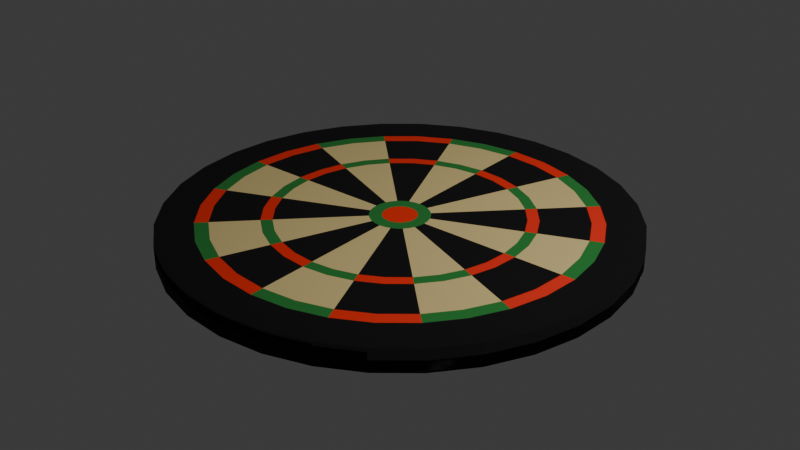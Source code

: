 # Source: Dartboard.blend  (saved by Blender 4.0.36; exported with 4.5.12 LTS)
import bpy
from mathutils import Matrix  # noqa: F401  (used for matrix-valued properties, if any)

bpy.ops.wm.read_factory_settings(use_empty=True)
scene = bpy.context.scene
scene.name = 'Scene'

# ---- collections
col_collection = bpy.data.collections.new('Collection'); scene.collection.children.link(col_collection)

# ---- materials (node trees are filled in below, after node groups)
mat_material_001 = bpy.data.materials.new('Material.001')
mat_material_001.use_transparent_shadow = False
mat_material_002 = bpy.data.materials.new('Material.002')
mat_material_002.use_transparent_shadow = False
mat_material_003 = bpy.data.materials.new('Material.003')
mat_material_003.use_transparent_shadow = False
mat_material_004 = bpy.data.materials.new('Material.004')
mat_material_004.use_transparent_shadow = False

# ---- material node trees
mat_material_001.use_nodes = True; mat_material_001.node_tree.nodes.clear()
_N = mat_material_001.node_tree.nodes; _L = mat_material_001.node_tree.links
n0 = _N.new('ShaderNodeBsdfPrincipled'); n0.name = 'Principled BSDF'; n0.location = (10, 300)
n0.inputs[0].default_value = (0.0, 0.0, 0.0, 1.0)
n0.inputs[2].default_value = 1.0
n0.inputs[3].default_value = 1.45
n1 = _N.new('ShaderNodeOutputMaterial'); n1.name = 'Material Output'; n1.location = (300, 300)
_L.new(n0.outputs[0], n1.inputs[0])
n1.is_active_output = True
mat_material_002.use_nodes = True; mat_material_002.node_tree.nodes.clear()
_N = mat_material_002.node_tree.nodes; _L = mat_material_002.node_tree.links
n0 = _N.new('ShaderNodeBsdfPrincipled'); n0.name = 'Principled BSDF'; n0.location = (10, 300)
n0.inputs[0].default_value = (0.02372, 0.2288, 0.03838, 1.0)
n0.inputs[2].default_value = 0.9495
n0.inputs[3].default_value = 1.45
n1 = _N.new('ShaderNodeOutputMaterial'); n1.name = 'Material Output'; n1.location = (300, 300)
_L.new(n0.outputs[0], n1.inputs[0])
n1.is_active_output = True
mat_material_003.use_nodes = True; mat_material_003.node_tree.nodes.clear()
_N = mat_material_003.node_tree.nodes; _L = mat_material_003.node_tree.links
n0 = _N.new('ShaderNodeBsdfPrincipled'); n0.name = 'Principled BSDF'; n0.location = (10, 300)
n0.inputs[0].default_value = (0.9492, 0.03313, 0.01336, 1.0)
n0.inputs[3].default_value = 1.45
n1 = _N.new('ShaderNodeOutputMaterial'); n1.name = 'Material Output'; n1.location = (300, 300)
_L.new(n0.outputs[0], n1.inputs[0])
n1.is_active_output = True
mat_material_004.use_nodes = True; mat_material_004.node_tree.nodes.clear()
_N = mat_material_004.node_tree.nodes; _L = mat_material_004.node_tree.links
n0 = _N.new('ShaderNodeBsdfPrincipled'); n0.name = 'Principled BSDF'; n0.location = (10, 300)
n0.inputs[0].default_value = (0.8003, 0.6277, 0.2721, 1.0)
n0.inputs[3].default_value = 1.45
n1 = _N.new('ShaderNodeOutputMaterial'); n1.name = 'Material Output'; n1.location = (300, 300)
_L.new(n0.outputs[0], n1.inputs[0])
n1.is_active_output = True

# ---- world
world_world = bpy.data.worlds.new('World'); scene.world = world_world
world_world.use_nodes = True; world_world.node_tree.nodes.clear()
_N = world_world.node_tree.nodes; _L = world_world.node_tree.links
n0 = _N.new('ShaderNodeOutputWorld'); n0.name = 'World Output'; n0.location = (300, 300)
n1 = _N.new('ShaderNodeBackground'); n1.name = 'Background'; n1.location = (10, 300)
n1.inputs[0].default_value = (0.05088, 0.05088, 0.05088, 1.0)
_L.new(n1.outputs[0], n0.inputs[0])
n0.is_active_output = True
world_world.color = (0.05088, 0.05088, 0.05088)
world_world.use_sun_shadow = False
world_world.sun_shadow_jitter_overblur = 0.0

# ---- lights
light_light = bpy.data.lights.new('Light', 'POINT')
light_light.transmission_factor = 0.0
light_light.use_soft_falloff = False
light_light.energy = 1000.0
light_light.shadow_soft_size = 0.1
light_light.shadow_maximum_resolution = 0.006
light_light.use_absolute_resolution = True

# ---- meshes
me_cylinder = bpy.data.meshes.new('Cylinder')
me_cylinder.from_pydata([(0.0, 1.0, -1.0), (-1.115e-07, 0.07397, 1.0), (0.1951, 0.9808, -1.0), (0.01443, 0.07255, 1.0), (0.3827, 0.9239, -1.0), (0.02831, 0.06834, 1.0), (0.5556, 0.8315, -1.0), (0.0411, 0.0615, 1.0), (0.7071, 0.7071, -1.0), (0.05231, 0.05231, 1.0), (0.8315, 0.5556, -1.0), (0.0615, 0.0411, 1.0), (0.9239, 0.3827, -1.0), (0.06834, 0.02831, 1.0), (0.9808, 0.1951, -1.0), (0.07255, 0.01443, 1.0), (1.0, 0.0, -1.0), (0.07397, 1.115e-07, 1.0), (0.9808, -0.1951, -1.0), (0.07255, -0.01443, 1.0), (0.9239, -0.3827, -1.0), (0.06834, -0.02831, 1.0), (0.8315, -0.5556, -1.0), (0.0615, -0.0411, 1.0), (0.7071, -0.7071, -1.0), (0.05231, -0.05231, 1.0), (0.5556, -0.8315, -1.0), (0.0411, -0.0615, 1.0), (0.3827, -0.9239, -1.0), (0.02831, -0.06834, 1.0), (0.1951, -0.9808, -1.0), (0.01443, -0.07255, 1.0), (0.0, -1.0, -1.0), (1.115e-07, -0.07397, 1.0), (-0.1951, -0.9808, -1.0), (-0.01443, -0.07255, 1.0), (-0.3827, -0.9239, -1.0), (-0.02831, -0.06834, 1.0), (-0.5556, -0.8315, -1.0), (-0.0411, -0.0615, 1.0), (-0.7071, -0.7071, -1.0), (-0.05231, -0.05231, 1.0), (-0.8315, -0.5556, -1.0), (-0.0615, -0.0411, 1.0), (-0.9239, -0.3827, -1.0), (-0.06834, -0.02831, 1.0), (-0.9808, -0.1951, -1.0), (-0.07255, -0.01443, 1.0), (-1.0, 0.0, -1.0), (-0.07397, -1.115e-07, 1.0), (-0.9808, 0.1951, -1.0), (-0.07255, 0.01443, 1.0), (-0.9239, 0.3827, -1.0), (-0.06834, 0.02831, 1.0), (-0.8315, 0.5556, -1.0), (-0.0615, 0.0411, 1.0), (-0.7071, 0.7071, -1.0), (-0.05231, 0.05231, 1.0), (-0.5556, 0.8315, -1.0), (-0.0411, 0.0615, 1.0), (-0.3827, 0.9239, -1.0), (-0.02831, 0.06834, 1.0), (-0.1951, 0.9808, -1.0), (-0.01443, 0.07255, 1.0), (0.1951, 0.9808, 1.0), (0.0, 1.0, 1.0), (0.3827, 0.9239, 1.0), (0.5556, 0.8315, 1.0), (0.7071, 0.7071, 1.0), (0.8315, 0.5556, 1.0), (0.9239, 0.3827, 1.0), (0.9808, 0.1951, 1.0), (1.0, 0.0, 1.0), (0.9808, -0.1951, 1.0), (0.9239, -0.3827, 1.0), (0.8315, -0.5556, 1.0), (0.7071, -0.7071, 1.0), (0.5556, -0.8315, 1.0), (0.3827, -0.9239, 1.0), (0.1951, -0.9808, 1.0), (0.0, -1.0, 1.0), (-0.1951, -0.9808, 1.0), (-0.3827, -0.9239, 1.0), (-0.5556, -0.8315, 1.0), (-0.7071, -0.7071, 1.0), (-0.8315, -0.5556, 1.0), (-0.9239, -0.3827, 1.0), (-0.9808, -0.1951, 1.0), (-1.0, 0.0, 1.0), (-0.9808, 0.1951, 1.0), (-0.9239, 0.3827, 1.0), (-0.8315, 0.5556, 1.0), (-0.7071, 0.7071, 1.0), (-0.5556, 0.8315, 1.0), (-0.3827, 0.9239, 1.0), (-0.1951, 0.9808, 1.0), (0.1638, 0.8235, 1.0), (0.0, 0.8396, 1.0), (0.3213, 0.7757, 1.0), (0.4665, 0.6981, 1.0), (0.5937, 0.5937, 1.0), (0.6981, 0.4665, 1.0), (0.7757, 0.3213, 1.0), (0.8235, 0.1638, 1.0), (0.8396, 0.0, 1.0), (0.8235, -0.1638, 1.0), (0.7757, -0.3213, 1.0), (0.6981, -0.4665, 1.0), (0.5937, -0.5937, 1.0), (0.4665, -0.6981, 1.0), (0.3213, -0.7757, 1.0), (0.1638, -0.8235, 1.0), (0.0, -0.8396, 1.0), (-0.1638, -0.8235, 1.0), (-0.3213, -0.7757, 1.0), (-0.4665, -0.6981, 1.0), (-0.5937, -0.5937, 1.0), (-0.6981, -0.4665, 1.0), (-0.7757, -0.3213, 1.0), (-0.8235, -0.1638, 1.0), (-0.8396, 0.0, 1.0), (-0.8235, 0.1638, 1.0), (-0.7757, 0.3213, 1.0), (-0.6981, 0.4665, 1.0), (-0.5937, 0.5937, 1.0), (-0.4665, 0.6981, 1.0), (-0.3213, 0.7757, 1.0), (-0.1638, 0.8235, 1.0), (0.1524, 0.7659, 1.0), (0.0, 0.781, 1.0), (0.2989, 0.7215, 1.0), (0.4339, 0.6493, 1.0), (0.5522, 0.5522, 1.0), (0.6493, 0.4339, 1.0), (0.7215, 0.2989, 1.0), (0.7659, 0.1524, 1.0), (0.781, 0.0, 1.0), (0.7659, -0.1524, 1.0), (0.7215, -0.2989, 1.0), (0.6493, -0.4339, 1.0), (0.5522, -0.5522, 1.0), (0.4339, -0.6493, 1.0), (0.2989, -0.7215, 1.0), (0.1524, -0.7659, 1.0), (0.0, -0.781, 1.0), (-0.1524, -0.7659, 1.0), (-0.2989, -0.7215, 1.0), (-0.4339, -0.6493, 1.0), (-0.5522, -0.5522, 1.0), (-0.6493, -0.4339, 1.0), (-0.7215, -0.2989, 1.0), (-0.7659, -0.1524, 1.0), (-0.781, 0.0, 1.0), (-0.7659, 0.1524, 1.0), (-0.7215, 0.2989, 1.0), (-0.6493, 0.4339, 1.0), (-0.5522, 0.5522, 1.0), (-0.4339, 0.6493, 1.0), (-0.2989, 0.7215, 1.0), (-0.1524, 0.7659, 1.0), (0.1115, 0.5606, 1.0), (0.0, 0.5716, 1.0), (0.2187, 0.528, 1.0), (0.3175, 0.4752, 1.0), (0.4041, 0.4041, 1.0), (0.4752, 0.3175, 1.0), (0.528, 0.2187, 1.0), (0.5606, 0.1115, 1.0), (0.5716, 0.0, 1.0), (0.5606, -0.1115, 1.0), (0.528, -0.2187, 1.0), (0.4752, -0.3175, 1.0), (0.4041, -0.4041, 1.0), (0.3175, -0.4752, 1.0), (0.2187, -0.528, 1.0), (0.1115, -0.5606, 1.0), (0.0, -0.5716, 1.0), (-0.1115, -0.5606, 1.0), (-0.2187, -0.528, 1.0), (-0.3175, -0.4752, 1.0), (-0.4041, -0.4041, 1.0), (-0.4752, -0.3175, 1.0), (-0.528, -0.2187, 1.0), (-0.5606, -0.1115, 1.0), (-0.5716, 0.0, 1.0), (-0.5606, 0.1115, 1.0), (-0.528, 0.2187, 1.0), (-0.4752, 0.3175, 1.0), (-0.4041, 0.4041, 1.0), (-0.3175, 0.4752, 1.0), (-0.2187, 0.528, 1.0), (-0.1115, 0.5606, 1.0), (0.1018, 0.5119, 1.0), (0.0, 0.5219, 1.0), (0.1997, 0.4822, 1.0), (0.29, 0.434, 1.0), (0.3691, 0.3691, 1.0), (0.434, 0.29, 1.0), (0.4822, 0.1997, 1.0), (0.5119, 0.1018, 1.0), (0.5219, 0.0, 1.0), (0.5119, -0.1018, 1.0), (0.4822, -0.1997, 1.0), (0.434, -0.29, 1.0), (0.3691, -0.3691, 1.0), (0.29, -0.434, 1.0), (0.1997, -0.4822, 1.0), (0.1018, -0.5119, 1.0), (0.0, -0.5219, 1.0), (-0.1018, -0.5119, 1.0), (-0.1997, -0.4822, 1.0), (-0.29, -0.434, 1.0), (-0.3691, -0.3691, 1.0), (-0.434, -0.29, 1.0), (-0.4822, -0.1997, 1.0), (-0.5119, -0.1018, 1.0), (-0.5219, 0.0, 1.0), (-0.5119, 0.1018, 1.0), (-0.4822, 0.1997, 1.0), (-0.434, 0.29, 1.0), (-0.3691, 0.3691, 1.0), (-0.29, 0.434, 1.0), (-0.1997, 0.4822, 1.0), (-0.1018, 0.5119, 1.0), (0.04578, 0.2302, 1.0), (0.0, 0.2347, 1.0), (0.0898, 0.2168, 1.0), (0.1304, 0.1951, 1.0), (0.1659, 0.1659, 1.0), (0.1951, 0.1304, 1.0), (0.2168, 0.0898, 1.0), (0.2302, 0.04578, 1.0), (0.2347, 0.0, 1.0), (0.2302, -0.04578, 1.0), (0.2168, -0.0898, 1.0), (0.1951, -0.1304, 1.0), (0.1659, -0.1659, 1.0), (0.1304, -0.1951, 1.0), (0.0898, -0.2168, 1.0), (0.04578, -0.2302, 1.0), (0.0, -0.2347, 1.0), (-0.04578, -0.2302, 1.0), (-0.0898, -0.2168, 1.0), (-0.1304, -0.1951, 1.0), (-0.1659, -0.1659, 1.0), (-0.1951, -0.1304, 1.0), (-0.2168, -0.0898, 1.0), (-0.2302, -0.04578, 1.0), (-0.2347, 0.0, 1.0), (-0.2302, 0.04578, 1.0), (-0.2168, 0.0898, 1.0), (-0.1951, 0.1304, 1.0), (-0.1659, 0.1659, 1.0), (-0.1304, 0.1951, 1.0), (-0.0898, 0.2168, 1.0), (-0.04578, 0.2302, 1.0), (0.02507, 0.126, 1.0), (-7.114e-08, 0.1285, 1.0), (0.04917, 0.1187, 1.0), (0.07138, 0.1068, 1.0), (0.09085, 0.09085, 1.0), (0.1068, 0.07138, 1.0), (0.1187, 0.04917, 1.0), (0.126, 0.02507, 1.0), (0.1285, 7.114e-08, 1.0), (0.126, -0.02507, 1.0), (0.1187, -0.04917, 1.0), (0.1068, -0.07138, 1.0), (0.09085, -0.09085, 1.0), (0.07138, -0.1068, 1.0), (0.04917, -0.1187, 1.0), (0.02507, -0.126, 1.0), (7.114e-08, -0.1285, 1.0), (-0.02507, -0.126, 1.0), (-0.04917, -0.1187, 1.0), (-0.07138, -0.1068, 1.0), (-0.09085, -0.09085, 1.0), (-0.1068, -0.07138, 1.0), (-0.1187, -0.04917, 1.0), (-0.126, -0.02507, 1.0), (-0.1285, -7.114e-08, 1.0), (-0.126, 0.02507, 1.0), (-0.1187, 0.04917, 1.0), (-0.1068, 0.07138, 1.0), (-0.09085, 0.09085, 1.0), (-0.07138, 0.1068, 1.0), (-0.04917, 0.1187, 1.0), (-0.02507, 0.126, 1.0)], [], [(0, 65, 64, 2), (2, 64, 66, 4), (4, 66, 67, 6), (6, 67, 68, 8), (8, 68, 69, 10), (10, 69, 70, 12), (12, 70, 71, 14), (14, 71, 72, 16), (16, 72, 73, 18), (18, 73, 74, 20), (20, 74, 75, 22), (22, 75, 76, 24), (24, 76, 77, 26), (26, 77, 78, 28), (28, 78, 79, 30), (30, 79, 80, 32), (32, 80, 81, 34), (34, 81, 82, 36), (36, 82, 83, 38), (38, 83, 84, 40), (40, 84, 85, 42), (42, 85, 86, 44), (44, 86, 87, 46), (46, 87, 88, 48), (48, 88, 89, 50), (50, 89, 90, 52), (52, 90, 91, 54), (56, 92, 93, 58), (58, 93, 94, 60), (60, 94, 95, 62), (62, 95, 65, 0), (54, 91, 92, 56), (3, 1, 63, 61, 59, 57, 55, 53, 51, 49, 47, 45, 43, 41, 39, 37, 35, 33, 31, 29, 27, 25, 23, 21, 19, 17, 15, 13, 11, 9, 7, 5), (0, 2, 4, 6, 8, 10, 12, 14, 16, 18, 20, 22, 24, 26, 28, 30, 32, 34, 36, 38, 40, 42, 44, 46, 48, 50, 52, 54, 56, 58, 60, 62), (97, 96, 64, 65), (96, 98, 66, 64), (98, 99, 67, 66), (99, 100, 68, 67), (100, 101, 69, 68), (101, 102, 70, 69), (102, 103, 71, 70), (103, 104, 72, 71), (104, 105, 73, 72), (105, 106, 74, 73), (106, 107, 75, 74), (107, 108, 76, 75), (108, 109, 77, 76), (109, 110, 78, 77), (110, 111, 79, 78), (111, 112, 80, 79), (112, 113, 81, 80), (113, 114, 82, 81), (114, 115, 83, 82), (115, 116, 84, 83), (116, 117, 85, 84), (117, 118, 86, 85), (118, 119, 87, 86), (119, 120, 88, 87), (120, 121, 89, 88), (121, 122, 90, 89), (122, 123, 91, 90), (123, 124, 92, 91), (124, 125, 93, 92), (125, 126, 94, 93), (126, 127, 95, 94), (127, 97, 65, 95), (129, 128, 96, 97), (128, 130, 98, 96), (130, 131, 99, 98), (131, 132, 100, 99), (132, 133, 101, 100), (133, 134, 102, 101), (134, 135, 103, 102), (135, 136, 104, 103), (136, 137, 105, 104), (137, 138, 106, 105), (138, 139, 107, 106), (139, 140, 108, 107), (140, 141, 109, 108), (141, 142, 110, 109), (142, 143, 111, 110), (143, 144, 112, 111), (144, 145, 113, 112), (145, 146, 114, 113), (146, 147, 115, 114), (147, 148, 116, 115), (148, 149, 117, 116), (149, 150, 118, 117), (150, 151, 119, 118), (151, 152, 120, 119), (152, 153, 121, 120), (153, 154, 122, 121), (154, 155, 123, 122), (155, 156, 124, 123), (156, 157, 125, 124), (157, 158, 126, 125), (158, 159, 127, 126), (159, 129, 97, 127), (161, 160, 128, 129), (160, 162, 130, 128), (162, 163, 131, 130), (163, 164, 132, 131), (164, 165, 133, 132), (165, 166, 134, 133), (166, 167, 135, 134), (167, 168, 136, 135), (168, 169, 137, 136), (169, 170, 138, 137), (170, 171, 139, 138), (171, 172, 140, 139), (172, 173, 141, 140), (173, 174, 142, 141), (174, 175, 143, 142), (175, 176, 144, 143), (176, 177, 145, 144), (177, 178, 146, 145), (178, 179, 147, 146), (179, 180, 148, 147), (180, 181, 149, 148), (181, 182, 150, 149), (182, 183, 151, 150), (183, 184, 152, 151), (184, 185, 153, 152), (185, 186, 154, 153), (186, 187, 155, 154), (187, 188, 156, 155), (188, 189, 157, 156), (189, 190, 158, 157), (190, 191, 159, 158), (191, 161, 129, 159), (193, 192, 160, 161), (192, 194, 162, 160), (194, 195, 163, 162), (195, 196, 164, 163), (196, 197, 165, 164), (197, 198, 166, 165), (198, 199, 167, 166), (199, 200, 168, 167), (200, 201, 169, 168), (201, 202, 170, 169), (202, 203, 171, 170), (203, 204, 172, 171), (204, 205, 173, 172), (205, 206, 174, 173), (206, 207, 175, 174), (207, 208, 176, 175), (208, 209, 177, 176), (209, 210, 178, 177), (210, 211, 179, 178), (211, 212, 180, 179), (212, 213, 181, 180), (213, 214, 182, 181), (214, 215, 183, 182), (215, 216, 184, 183), (216, 217, 185, 184), (217, 218, 186, 185), (218, 219, 187, 186), (219, 220, 188, 187), (220, 221, 189, 188), (221, 222, 190, 189), (222, 223, 191, 190), (223, 193, 161, 191), (225, 224, 192, 193), (224, 226, 194, 192), (226, 227, 195, 194), (227, 228, 196, 195), (228, 229, 197, 196), (229, 230, 198, 197), (230, 231, 199, 198), (231, 232, 200, 199), (232, 233, 201, 200), (233, 234, 202, 201), (234, 235, 203, 202), (235, 236, 204, 203), (236, 237, 205, 204), (237, 238, 206, 205), (238, 239, 207, 206), (239, 240, 208, 207), (240, 241, 209, 208), (241, 242, 210, 209), (242, 243, 211, 210), (243, 244, 212, 211), (244, 245, 213, 212), (245, 246, 214, 213), (246, 247, 215, 214), (247, 248, 216, 215), (248, 249, 217, 216), (249, 250, 218, 217), (250, 251, 219, 218), (251, 252, 220, 219), (252, 253, 221, 220), (253, 254, 222, 221), (254, 255, 223, 222), (255, 225, 193, 223), (257, 256, 224, 225), (256, 258, 226, 224), (258, 259, 227, 226), (259, 260, 228, 227), (260, 261, 229, 228), (261, 262, 230, 229), (262, 263, 231, 230), (263, 264, 232, 231), (264, 265, 233, 232), (265, 266, 234, 233), (266, 267, 235, 234), (267, 268, 236, 235), (268, 269, 237, 236), (269, 270, 238, 237), (270, 271, 239, 238), (271, 272, 240, 239), (272, 273, 241, 240), (273, 274, 242, 241), (274, 275, 243, 242), (275, 276, 244, 243), (276, 277, 245, 244), (277, 278, 246, 245), (278, 279, 247, 246), (279, 280, 248, 247), (280, 281, 249, 248), (281, 282, 250, 249), (282, 283, 251, 250), (283, 284, 252, 251), (284, 285, 253, 252), (285, 286, 254, 253), (286, 287, 255, 254), (287, 257, 225, 255), (1, 3, 256, 257), (3, 5, 258, 256), (5, 7, 259, 258), (7, 9, 260, 259), (9, 11, 261, 260), (11, 13, 262, 261), (13, 15, 263, 262), (15, 17, 264, 263), (17, 19, 265, 264), (19, 21, 266, 265), (21, 23, 267, 266), (23, 25, 268, 267), (25, 27, 269, 268), (27, 29, 270, 269), (29, 31, 271, 270), (31, 33, 272, 271), (33, 35, 273, 272), (35, 37, 274, 273), (37, 39, 275, 274), (39, 41, 276, 275), (41, 43, 277, 276), (43, 45, 278, 277), (45, 47, 279, 278), (47, 49, 280, 279), (49, 51, 281, 280), (51, 53, 282, 281), (53, 55, 283, 282), (55, 57, 284, 283), (57, 59, 285, 284), (59, 61, 286, 285), (61, 63, 287, 286), (63, 1, 257, 287)])
me_cylinder.polygons.foreach_set('use_smooth', [True] * 258)
me_cylinder.polygons.foreach_set('material_index', [0, 0, 0, 0, 0, 0, 0, 0, 0, 0, 0, 0, 0, 0, 0, 0, 0, 0, 0, 0, 0, 0, 0, 0, 0, 0, 0, 0, 0, 0, 0, 0, 2, 0, 0, 0, 0, 0, 0, 0, 0, 0, 0, 0, 0, 0, 0, 0, 0, 0, 0, 0, 0, 0, 0, 0, 0, 0, 0, 0, 0, 0, 0, 0, 0, 0, 2, 2, 1, 1, 2, 2, 1, 1, 2, 2, 1, 1, 2, 2, 1, 1, 2, 2, 1, 1, 2, 2, 1, 1, 2, 2, 1, 1, 2, 2, 1, 1, 0, 0, 3, 3, 0, 0, 3, 3, 0, 0, 3, 3, 0, 0, 3, 3, 0, 0, 3, 3, 0, 0, 3, 3, 0, 0, 3, 3, 0, 0, 3, 3, 2, 2, 1, 1, 2, 2, 1, 1, 2, 2, 1, 1, 2, 2, 1, 1, 2, 2, 1, 1, 2, 2, 1, 1, 2, 2, 1, 1, 2, 2, 1, 1, 0, 0, 3, 3, 0, 0, 3, 3, 0, 0, 3, 3, 0, 0, 3, 3, 0, 0, 3, 3, 0, 0, 3, 3, 0, 0, 3, 3, 0, 0, 3, 3, 0, 0, 3, 3, 0, 0, 3, 3, 0, 0, 3, 3, 0, 0, 3, 3, 0, 0, 3, 3, 0, 0, 3, 3, 0, 0, 3, 3, 0, 0, 3, 3, 1, 1, 1, 1, 1, 1, 1, 1, 1, 1, 1, 1, 1, 1, 1, 1, 1, 1, 1, 1, 1, 1, 1, 1, 1, 1, 1, 1, 1, 1, 1, 1])
_uv = me_cylinder.uv_layers.new(name='UVMap')
_uv.uv.foreach_set('vector', [1.0, 0.5, 1.0, 1.0, 0.9688, 1.0, 0.9688, 0.5, 0.9688, 0.5, 0.9688, 1.0, 0.9375, 1.0, 0.9375, 0.5, 0.9375, 0.5, 0.9375, 1.0, 0.9062, 1.0, 0.9062, 0.5, 0.9062, 0.5, 0.9062, 1.0, 0.875, 1.0, 0.875, 0.5, 0.875, 0.5, 0.875, 1.0, 0.8438, 1.0, 0.8438, 0.5, 0.8438, 0.5, 0.8438, 1.0, 0.8125, 1.0, 0.8125, 0.5, 0.8125, 0.5, 0.8125, 1.0, 0.7812, 1.0, 0.7812, 0.5, 0.7812, 0.5, 0.7812, 1.0, 0.75, 1.0, 0.75, 0.5, 0.75, 0.5, 0.75, 1.0, 0.7188, 1.0, 0.7188, 0.5, 0.7188, 0.5, 0.7188, 1.0, 0.6875, 1.0, 0.6875, 0.5, 0.6875, 0.5, 0.6875, 1.0, 0.6562, 1.0, 0.6562, 0.5, 0.6562, 0.5, 0.6562, 1.0, 0.625, 1.0, 0.625, 0.5, 0.625, 0.5, 0.625, 1.0, 0.5938, 1.0, 0.5938, 0.5, 0.5938, 0.5, 0.5938, 1.0, 0.5625, 1.0, 0.5625, 0.5, 0.5625, 0.5, 0.5625, 1.0, 0.5312, 1.0, 0.5312, 0.5, 0.5312, 0.5, 0.5312, 1.0, 0.5, 1.0, 0.5, 0.5, 0.5, 0.5, 0.5, 1.0, 0.4688, 1.0, 0.4688, 0.5, 0.4688, 0.5, 0.4688, 1.0, 0.4375, 1.0, 0.4375, 0.5, 0.4375, 0.5, 0.4375, 1.0, 0.4062, 1.0, 0.4062, 0.5, 0.4062, 0.5, 0.4062, 1.0, 0.375, 1.0, 0.375, 0.5, 0.375, 0.5, 0.375, 1.0, 0.3438, 1.0, 0.3438, 0.5, 0.3438, 0.5, 0.3438, 1.0, 0.3125, 1.0, 0.3125, 0.5, 0.3125, 0.5, 0.3125, 1.0, 0.2812, 1.0, 0.2812, 0.5, 0.2812, 0.5, 0.2812, 1.0, 0.25, 1.0, 0.25, 0.5, 0.25, 0.5, 0.25, 1.0, 0.2188, 1.0, 0.2188, 0.5, 0.2188, 0.5, 0.2188, 1.0, 0.1875, 1.0, 0.1875, 0.5, 0.1875, 0.5, 0.1875, 1.0, 0.1562, 1.0, 0.1562, 0.5, 0.125, 0.5, 0.125, 1.0, 0.09375, 1.0, 0.09375, 0.5, 0.09375, 0.5, 0.09375, 1.0, 0.0625, 1.0, 0.0625, 0.5, 0.0625, 0.5, 0.0625, 1.0, 0.03125, 1.0, 0.03125, 0.5, 0.03125, 0.5, 0.03125, 1.0, 0.0, 1.0, 0.0, 0.5, 0.1562, 0.5, 0.1562, 1.0, 0.125, 1.0, 0.125, 0.5, 0.487, 1.0, 0.4818, 1.0, 0.4767, 1.0, 0.472, 1.0, 0.468, 1.0, 0.4647, 1.0, 0.4624, 1.0, 0.4611, 1.0, 0.4607, 1.0, 0.4613, 1.0, 0.4626, 1.0, 0.4647, 1.0, 0.4675, 1.0, 0.4707, 1.0, 0.4743, 1.0, 0.4782, 1.0, 0.4823, 1.0, 0.4864, 1.0, 0.4905, 1.0, 0.4944, 1.0, 0.4981, 1.0, 0.5013, 1.0, 0.504, 1.0, 0.5061, 1.0, 0.5075, 1.0, 0.508, 1.0, 0.5076, 1.0, 0.5063, 1.0, 0.504, 1.0, 0.5008, 1.0, 0.4968, 1.0, 0.4921, 1.0, 0.0, 0.5, 0.9688, 0.5, 0.9375, 0.5, 0.9062, 0.5, 0.875, 0.5, 0.8438, 0.5, 0.8125, 0.5, 0.7812, 0.5, 0.75, 0.5, 0.7188, 0.5, 0.6875, 0.5, 0.6562, 0.5, 0.625, 0.5, 0.5938, 0.5, 0.5625, 0.5, 0.5312, 0.5, 0.5, 0.5, 0.4688, 0.5, 0.4375, 0.5, 0.4062, 0.5, 0.375, 0.5, 0.3438, 0.5, 0.3125, 0.5, 0.2812, 0.5, 0.25, 0.5, 0.2188, 0.5, 0.1875, 0.5, 0.1562, 0.5, 0.125, 0.5, 0.09375, 0.5, 0.0625, 0.5, 0.03125, 0.5, 0.3135, 1.0, 0.6553, 1.0, 0.9688, 1.0, 0.0, 1.0, 0.6553, 1.0, 0.7988, 1.0, 0.9375, 1.0, 0.9688, 1.0, 0.7988, 1.0, 0.816, 1.0, 0.9062, 1.0, 0.9375, 1.0, 0.816, 1.0, 0.806, 1.0, 0.875, 1.0, 0.9062, 1.0, 0.806, 1.0, 0.7876, 1.0, 0.8438, 1.0, 0.875, 1.0, 0.7876, 1.0, 0.7655, 1.0, 0.8125, 1.0, 0.8438, 1.0, 0.7655, 1.0, 0.7414, 1.0, 0.7812, 1.0, 0.8125, 1.0, 0.7414, 1.0, 0.7161, 1.0, 0.75, 1.0, 0.7812, 1.0, 0.7161, 1.0, 0.69, 1.0, 0.7188, 1.0, 0.75, 1.0, 0.69, 1.0, 0.6634, 1.0, 0.6875, 1.0, 0.7188, 1.0, 0.6634, 1.0, 0.6364, 1.0, 0.6562, 1.0, 0.6875, 1.0, 0.6364, 1.0, 0.6091, 1.0, 0.625, 1.0, 0.6562, 1.0, 0.6091, 1.0, 0.5816, 1.0, 0.5938, 1.0, 0.625, 1.0, 0.5816, 1.0, 0.5539, 1.0, 0.5625, 1.0, 0.5938, 1.0, 0.5539, 1.0, 0.5261, 1.0, 0.5312, 1.0, 0.5625, 1.0, 0.5261, 1.0, 0.4983, 1.0, 0.5, 1.0, 0.5312, 1.0, 0.4983, 1.0, 0.4705, 1.0, 0.4688, 1.0, 0.5, 1.0, 0.4705, 1.0, 0.4426, 1.0, 0.4375, 1.0, 0.4688, 1.0, 0.4426, 1.0, 0.4149, 1.0, 0.4062, 1.0, 0.4375, 1.0, 0.4149, 1.0, 0.3872, 1.0, 0.375, 1.0, 0.4062, 1.0, 0.3872, 1.0, 0.3597, 1.0, 0.3438, 1.0, 0.375, 1.0, 0.3597, 1.0, 0.3324, 1.0, 0.3125, 1.0, 0.3438, 1.0, 0.3324, 1.0, 0.3053, 1.0, 0.2812, 1.0, 0.3125, 1.0, 0.3053, 1.0, 0.2787, 1.0, 0.25, 1.0, 0.2812, 1.0, 0.2787, 1.0, 0.2526, 1.0, 0.2188, 1.0, 0.25, 1.0, 0.2526, 1.0, 0.2274, 1.0, 0.1875, 1.0, 0.2188, 1.0, 0.2274, 1.0, 0.2033, 1.0, 0.1562, 1.0, 0.1875, 1.0, 0.2033, 1.0, 0.1812, 1.0, 0.125, 1.0, 0.1562, 1.0, 0.1812, 1.0, 0.1628, 1.0, 0.09375, 1.0, 0.125, 1.0, 0.1628, 1.0, 0.1528, 1.0, 0.0625, 1.0, 0.09375, 1.0, 0.1528, 1.0, 0.17, 1.0, 0.03125, 1.0, 0.0625, 1.0, 0.17, 1.0, 0.3135, 1.0, 0.0, 1.0, 0.03125, 1.0, 0.3576, 1.0, 0.6112, 1.0, 0.6553, 1.0, 0.3135, 1.0, 0.6112, 1.0, 0.7498, 1.0, 0.7988, 1.0, 0.6553, 1.0, 0.7498, 1.0, 0.7829, 1.0, 0.816, 1.0, 0.7988, 1.0, 0.7829, 1.0, 0.7802, 1.0, 0.806, 1.0, 0.816, 1.0, 0.7802, 1.0, 0.7662, 1.0, 0.7876, 1.0, 0.806, 1.0, 0.7662, 1.0, 0.7472, 1.0, 0.7655, 1.0, 0.7876, 1.0, 0.7472, 1.0, 0.7257, 1.0, 0.7414, 1.0, 0.7655, 1.0, 0.7257, 1.0, 0.7027, 1.0, 0.7161, 1.0, 0.7414, 1.0, 0.7027, 1.0, 0.6786, 1.0, 0.69, 1.0, 0.7161, 1.0, 0.6786, 1.0, 0.6537, 1.0, 0.6634, 1.0, 0.69, 1.0, 0.6537, 1.0, 0.6284, 1.0, 0.6364, 1.0, 0.6634, 1.0, 0.6284, 1.0, 0.6026, 1.0, 0.6091, 1.0, 0.6364, 1.0, 0.6026, 1.0, 0.5766, 1.0, 0.5816, 1.0, 0.6091, 1.0, 0.5766, 1.0, 0.5504, 1.0, 0.5539, 1.0, 0.5816, 1.0, 0.5504, 1.0, 0.524, 1.0, 0.5261, 1.0, 0.5539, 1.0, 0.524, 1.0, 0.4976, 1.0, 0.4983, 1.0, 0.5261, 1.0, 0.4976, 1.0, 0.4711, 1.0, 0.4705, 1.0, 0.4983, 1.0, 0.4711, 1.0, 0.4447, 1.0, 0.4426, 1.0, 0.4705, 1.0, 0.4447, 1.0, 0.4184, 1.0, 0.4149, 1.0, 0.4426, 1.0, 0.4184, 1.0, 0.3921, 1.0, 0.3872, 1.0, 0.4149, 1.0, 0.3921, 1.0, 0.3661, 1.0, 0.3597, 1.0, 0.3872, 1.0, 0.3661, 1.0, 0.3404, 1.0, 0.3324, 1.0, 0.3597, 1.0, 0.3404, 1.0, 0.315, 1.0, 0.3053, 1.0, 0.3324, 1.0, 0.315, 1.0, 0.2902, 1.0, 0.2787, 1.0, 0.3053, 1.0, 0.2902, 1.0, 0.2661, 1.0, 0.2526, 1.0, 0.2787, 1.0, 0.2661, 1.0, 0.243, 1.0, 0.2274, 1.0, 0.2526, 1.0, 0.243, 1.0, 0.2215, 1.0, 0.2033, 1.0, 0.2274, 1.0, 0.2215, 1.0, 0.2026, 1.0, 0.1812, 1.0, 0.2033, 1.0, 0.2026, 1.0, 0.1885, 1.0, 0.1628, 1.0, 0.1812, 1.0, 0.1885, 1.0, 0.1858, 1.0, 0.1528, 1.0, 0.1628, 1.0, 0.1858, 1.0, 0.219, 1.0, 0.17, 1.0, 0.1528, 1.0, 0.219, 1.0, 0.3576, 1.0, 0.3135, 1.0, 0.17, 1.0, 0.4349, 1.0, 0.5338, 1.0, 0.6112, 1.0, 0.3576, 1.0, 0.5338, 1.0, 0.615, 1.0, 0.7498, 1.0, 0.6112, 1.0, 0.615, 1.0, 0.6619, 1.0, 0.7829, 1.0, 0.7498, 1.0, 0.6619, 1.0, 0.6814, 1.0, 0.7802, 1.0, 0.7829, 1.0, 0.6814, 1.0, 0.6846, 1.0, 0.7662, 1.0, 0.7802, 1.0, 0.6846, 1.0, 0.6787, 1.0, 0.7472, 1.0, 0.7662, 1.0, 0.6787, 1.0, 0.6675, 1.0, 0.7257, 1.0, 0.7472, 1.0, 0.6675, 1.0, 0.6531, 1.0, 0.7027, 1.0, 0.7257, 1.0, 0.6531, 1.0, 0.6365, 1.0, 0.6786, 1.0, 0.7027, 1.0, 0.6365, 1.0, 0.6184, 1.0, 0.6537, 1.0, 0.6786, 1.0, 0.6184, 1.0, 0.5992, 1.0, 0.6284, 1.0, 0.6537, 1.0, 0.5992, 1.0, 0.5793, 1.0, 0.6026, 1.0, 0.6284, 1.0, 0.5793, 1.0, 0.5587, 1.0, 0.5766, 1.0, 0.6026, 1.0, 0.5587, 1.0, 0.5377, 1.0, 0.5504, 1.0, 0.5766, 1.0, 0.5377, 1.0, 0.5165, 1.0, 0.524, 1.0, 0.5504, 1.0, 0.5165, 1.0, 0.4951, 1.0, 0.4976, 1.0, 0.524, 1.0, 0.4951, 1.0, 0.4737, 1.0, 0.4711, 1.0, 0.4976, 1.0, 0.4737, 1.0, 0.4523, 1.0, 0.4447, 1.0, 0.4711, 1.0, 0.4523, 1.0, 0.431, 1.0, 0.4184, 1.0, 0.4447, 1.0, 0.431, 1.0, 0.4101, 1.0, 0.3921, 1.0, 0.4184, 1.0, 0.4101, 1.0, 0.3895, 1.0, 0.3661, 1.0, 0.3921, 1.0, 0.3895, 1.0, 0.3695, 1.0, 0.3404, 1.0, 0.3661, 1.0, 0.3695, 1.0, 0.3503, 1.0, 0.315, 1.0, 0.3404, 1.0, 0.3503, 1.0, 0.3322, 1.0, 0.2902, 1.0, 0.315, 1.0, 0.3322, 1.0, 0.3156, 1.0, 0.2661, 1.0, 0.2902, 1.0, 0.3156, 1.0, 0.3012, 1.0, 0.243, 1.0, 0.2661, 1.0, 0.3012, 1.0, 0.2901, 1.0, 0.2215, 1.0, 0.243, 1.0, 0.2901, 1.0, 0.2842, 1.0, 0.2026, 1.0, 0.2215, 1.0, 0.2842, 1.0, 0.2874, 1.0, 0.1885, 1.0, 0.2026, 1.0, 0.2874, 1.0, 0.3068, 1.0, 0.1858, 1.0, 0.1885, 1.0, 0.3068, 1.0, 0.3538, 1.0, 0.219, 1.0, 0.1858, 1.0, 0.3538, 1.0, 0.4349, 1.0, 0.3576, 1.0, 0.219, 1.0, 0.4435, 1.0, 0.5253, 1.0, 0.5338, 1.0, 0.4349, 1.0, 0.5253, 1.0, 0.5949, 1.0, 0.615, 1.0, 0.5338, 1.0, 0.5949, 1.0, 0.6389, 1.0, 0.6619, 1.0, 0.615, 1.0, 0.6389, 1.0, 0.6597, 1.0, 0.6814, 1.0, 0.6619, 1.0, 0.6597, 1.0, 0.6652, 1.0, 0.6846, 1.0, 0.6814, 1.0, 0.6652, 1.0, 0.6616, 1.0, 0.6787, 1.0, 0.6846, 1.0, 0.6616, 1.0, 0.6526, 1.0, 0.6675, 1.0, 0.6787, 1.0, 0.6526, 1.0, 0.6401, 1.0, 0.6531, 1.0, 0.6675, 1.0, 0.6401, 1.0, 0.6253, 1.0, 0.6365, 1.0, 0.6531, 1.0, 0.6253, 1.0, 0.6088, 1.0, 0.6184, 1.0, 0.6365, 1.0, 0.6088, 1.0, 0.5912, 1.0, 0.5992, 1.0, 0.6184, 1.0, 0.5912, 1.0, 0.5728, 1.0, 0.5793, 1.0, 0.5992, 1.0, 0.5728, 1.0, 0.5537, 1.0, 0.5587, 1.0, 0.5793, 1.0, 0.5537, 1.0, 0.5342, 1.0, 0.5377, 1.0, 0.5587, 1.0, 0.5342, 1.0, 0.5144, 1.0, 0.5165, 1.0, 0.5377, 1.0, 0.5144, 1.0, 0.4944, 1.0, 0.4951, 1.0, 0.5165, 1.0, 0.4944, 1.0, 0.4744, 1.0, 0.4737, 1.0, 0.4951, 1.0, 0.4744, 1.0, 0.4544, 1.0, 0.4523, 1.0, 0.4737, 1.0, 0.4544, 1.0, 0.4346, 1.0, 0.431, 1.0, 0.4523, 1.0, 0.4346, 1.0, 0.415, 1.0, 0.4101, 1.0, 0.431, 1.0, 0.415, 1.0, 0.396, 1.0, 0.3895, 1.0, 0.4101, 1.0, 0.396, 1.0, 0.3775, 1.0, 0.3695, 1.0, 0.3895, 1.0, 0.3775, 1.0, 0.3599, 1.0, 0.3503, 1.0, 0.3695, 1.0, 0.3599, 1.0, 0.3435, 1.0, 0.3322, 1.0, 0.3503, 1.0, 0.3435, 1.0, 0.3287, 1.0, 0.3156, 1.0, 0.3322, 1.0, 0.3287, 1.0, 0.3162, 1.0, 0.3012, 1.0, 0.3156, 1.0, 0.3162, 1.0, 0.3071, 1.0, 0.2901, 1.0, 0.3012, 1.0, 0.3071, 1.0, 0.3036, 1.0, 0.2842, 1.0, 0.2901, 1.0, 0.3036, 1.0, 0.3091, 1.0, 0.2874, 1.0, 0.2842, 1.0, 0.3091, 1.0, 0.3299, 1.0, 0.3068, 1.0, 0.2874, 1.0, 0.3299, 1.0, 0.3738, 1.0, 0.3538, 1.0, 0.3068, 1.0, 0.3738, 1.0, 0.4435, 1.0, 0.4349, 1.0, 0.3538, 1.0, 0.4738, 1.0, 0.4949, 1.0, 0.5253, 1.0, 0.4435, 1.0, 0.4949, 1.0, 0.515, 1.0, 0.5949, 1.0, 0.5253, 1.0, 0.515, 1.0, 0.5322, 1.0, 0.6389, 1.0, 0.5949, 1.0, 0.5322, 1.0, 0.5455, 1.0, 0.6597, 1.0, 0.6389, 1.0, 0.5455, 1.0, 0.5544, 1.0, 0.6652, 1.0, 0.6597, 1.0, 0.5544, 1.0, 0.5593, 1.0, 0.6616, 1.0, 0.6652, 1.0, 0.5593, 1.0, 0.5605, 1.0, 0.6526, 1.0, 0.6616, 1.0, 0.5605, 1.0, 0.5588, 1.0, 0.6401, 1.0, 0.6526, 1.0, 0.5588, 1.0, 0.5546, 1.0, 0.6253, 1.0, 0.6401, 1.0, 0.5546, 1.0, 0.5485, 1.0, 0.6088, 1.0, 0.6253, 1.0, 0.5485, 1.0, 0.5408, 1.0, 0.5912, 1.0, 0.6088, 1.0, 0.5408, 1.0, 0.532, 1.0, 0.5728, 1.0, 0.5912, 1.0, 0.532, 1.0, 0.5223, 1.0, 0.5537, 1.0, 0.5728, 1.0, 0.5223, 1.0, 0.5119, 1.0, 0.5342, 1.0, 0.5537, 1.0, 0.5119, 1.0, 0.5011, 1.0, 0.5144, 1.0, 0.5342, 1.0, 0.5011, 1.0, 0.49, 1.0, 0.4944, 1.0, 0.5144, 1.0, 0.49, 1.0, 0.4788, 1.0, 0.4744, 1.0, 0.4944, 1.0, 0.4788, 1.0, 0.4677, 1.0, 0.4544, 1.0, 0.4744, 1.0, 0.4677, 1.0, 0.4569, 1.0, 0.4346, 1.0, 0.4544, 1.0, 0.4569, 1.0, 0.4465, 1.0, 0.415, 1.0, 0.4346, 1.0, 0.4465, 1.0, 0.4368, 1.0, 0.396, 1.0, 0.415, 1.0, 0.4368, 1.0, 0.4279, 1.0, 0.3775, 1.0, 0.396, 1.0, 0.4279, 1.0, 0.4203, 1.0, 0.3599, 1.0, 0.3775, 1.0, 0.4203, 1.0, 0.4142, 1.0, 0.3435, 1.0, 0.3599, 1.0, 0.4142, 1.0, 0.41, 1.0, 0.3287, 1.0, 0.3435, 1.0, 0.41, 1.0, 0.4082, 1.0, 0.3162, 1.0, 0.3287, 1.0, 0.4082, 1.0, 0.4095, 1.0, 0.3071, 1.0, 0.3162, 1.0, 0.4095, 1.0, 0.4143, 1.0, 0.3036, 1.0, 0.3071, 1.0, 0.4143, 1.0, 0.4233, 1.0, 0.3091, 1.0, 0.3036, 1.0, 0.4233, 1.0, 0.4365, 1.0, 0.3299, 1.0, 0.3091, 1.0, 0.4365, 1.0, 0.4538, 1.0, 0.3738, 1.0, 0.3299, 1.0, 0.4538, 1.0, 0.4738, 1.0, 0.4435, 1.0, 0.3738, 1.0, 0.4795, 1.0, 0.4893, 1.0, 0.4949, 1.0, 0.4738, 1.0, 0.4893, 1.0, 0.4988, 1.0, 0.515, 1.0, 0.4949, 1.0, 0.4988, 1.0, 0.5074, 1.0, 0.5322, 1.0, 0.515, 1.0, 0.5074, 1.0, 0.5145, 1.0, 0.5455, 1.0, 0.5322, 1.0, 0.5145, 1.0, 0.52, 1.0, 0.5544, 1.0, 0.5455, 1.0, 0.52, 1.0, 0.5236, 1.0, 0.5593, 1.0, 0.5544, 1.0, 0.5236, 1.0, 0.5254, 1.0, 0.5605, 1.0, 0.5593, 1.0, 0.5254, 1.0, 0.5254, 1.0, 0.5588, 1.0, 0.5605, 1.0, 0.5254, 1.0, 0.524, 1.0, 0.5546, 1.0, 0.5588, 1.0, 0.524, 1.0, 0.5212, 1.0, 0.5485, 1.0, 0.5546, 1.0, 0.5212, 1.0, 0.5173, 1.0, 0.5408, 1.0, 0.5485, 1.0, 0.5173, 1.0, 0.5125, 1.0, 0.532, 1.0, 0.5408, 1.0, 0.5125, 1.0, 0.507, 1.0, 0.5223, 1.0, 0.532, 1.0, 0.507, 1.0, 0.5009, 1.0, 0.5119, 1.0, 0.5223, 1.0, 0.5009, 1.0, 0.4944, 1.0, 0.5011, 1.0, 0.5119, 1.0, 0.4944, 1.0, 0.4878, 1.0, 0.49, 1.0, 0.5011, 1.0, 0.4878, 1.0, 0.481, 1.0, 0.4788, 1.0, 0.49, 1.0, 0.481, 1.0, 0.4743, 1.0, 0.4677, 1.0, 0.4788, 1.0, 0.4743, 1.0, 0.4678, 1.0, 0.4569, 1.0, 0.4677, 1.0, 0.4678, 1.0, 0.4618, 1.0, 0.4465, 1.0, 0.4569, 1.0, 0.4618, 1.0, 0.4562, 1.0, 0.4368, 1.0, 0.4465, 1.0, 0.4562, 1.0, 0.4514, 1.0, 0.4279, 1.0, 0.4368, 1.0, 0.4514, 1.0, 0.4475, 1.0, 0.4203, 1.0, 0.4279, 1.0, 0.4475, 1.0, 0.4448, 1.0, 0.4142, 1.0, 0.4203, 1.0, 0.4448, 1.0, 0.4433, 1.0, 0.41, 1.0, 0.4142, 1.0, 0.4433, 1.0, 0.4434, 1.0, 0.4082, 1.0, 0.41, 1.0, 0.4434, 1.0, 0.4452, 1.0, 0.4095, 1.0, 0.4082, 1.0, 0.4452, 1.0, 0.4488, 1.0, 0.4143, 1.0, 0.4095, 1.0, 0.4488, 1.0, 0.4542, 1.0, 0.4233, 1.0, 0.4143, 1.0, 0.4542, 1.0, 0.4614, 1.0, 0.4365, 1.0, 0.4233, 1.0, 0.4614, 1.0, 0.4699, 1.0, 0.4538, 1.0, 0.4365, 1.0, 0.4699, 1.0, 0.4795, 1.0, 0.4738, 1.0, 0.4538, 1.0, 0.4818, 1.0, 0.487, 1.0, 0.4893, 1.0, 0.4795, 1.0, 0.487, 1.0, 0.4921, 1.0, 0.4988, 1.0, 0.4893, 1.0, 0.4921, 1.0, 0.4968, 1.0, 0.5074, 1.0, 0.4988, 1.0, 0.4968, 1.0, 0.5008, 1.0, 0.5145, 1.0, 0.5074, 1.0, 0.5008, 1.0, 0.504, 1.0, 0.52, 1.0, 0.5145, 1.0, 0.504, 1.0, 0.5063, 1.0, 0.5236, 1.0, 0.52, 1.0, 0.5063, 1.0, 0.5076, 1.0, 0.5254, 1.0, 0.5236, 1.0, 0.5076, 1.0, 0.508, 1.0, 0.5254, 1.0, 0.5254, 1.0, 0.508, 1.0, 0.5075, 1.0, 0.524, 1.0, 0.5254, 1.0, 0.5075, 1.0, 0.5061, 1.0, 0.5212, 1.0, 0.524, 1.0, 0.5061, 1.0, 0.504, 1.0, 0.5173, 1.0, 0.5212, 1.0, 0.504, 1.0, 0.5013, 1.0, 0.5125, 1.0, 0.5173, 1.0, 0.5013, 1.0, 0.4981, 1.0, 0.507, 1.0, 0.5125, 1.0, 0.4981, 1.0, 0.4944, 1.0, 0.5009, 1.0, 0.507, 1.0, 0.4944, 1.0, 0.4905, 1.0, 0.4944, 1.0, 0.5009, 1.0, 0.4905, 1.0, 0.4864, 1.0, 0.4878, 1.0, 0.4944, 1.0, 0.4864, 1.0, 0.4823, 1.0, 0.481, 1.0, 0.4878, 1.0, 0.4823, 1.0, 0.4782, 1.0, 0.4743, 1.0, 0.481, 1.0, 0.4782, 1.0, 0.4743, 1.0, 0.4678, 1.0, 0.4743, 1.0, 0.4743, 1.0, 0.4707, 1.0, 0.4618, 1.0, 0.4678, 1.0, 0.4707, 1.0, 0.4675, 1.0, 0.4562, 1.0, 0.4618, 1.0, 0.4675, 1.0, 0.4647, 1.0, 0.4514, 1.0, 0.4562, 1.0, 0.4647, 1.0, 0.4626, 1.0, 0.4475, 1.0, 0.4514, 1.0, 0.4626, 1.0, 0.4613, 1.0, 0.4448, 1.0, 0.4475, 1.0, 0.4613, 1.0, 0.4607, 1.0, 0.4433, 1.0, 0.4448, 1.0, 0.4607, 1.0, 0.4611, 1.0, 0.4434, 1.0, 0.4433, 1.0, 0.4611, 1.0, 0.4624, 1.0, 0.4452, 1.0, 0.4434, 1.0, 0.4624, 1.0, 0.4647, 1.0, 0.4488, 1.0, 0.4452, 1.0, 0.4647, 1.0, 0.468, 1.0, 0.4542, 1.0, 0.4488, 1.0, 0.468, 1.0, 0.472, 1.0, 0.4614, 1.0, 0.4542, 1.0, 0.472, 1.0, 0.4767, 1.0, 0.4699, 1.0, 0.4614, 1.0, 0.4767, 1.0, 0.4818, 1.0, 0.4795, 1.0, 0.4699, 1.0])
me_cylinder.materials.append(mat_material_001)
me_cylinder.materials.append(mat_material_002)
me_cylinder.materials.append(mat_material_003)
me_cylinder.materials.append(mat_material_004)
me_cylinder.update()

# ---- objects
ob_light = bpy.data.objects.new('Light', light_light)
ob_cylinder = bpy.data.objects.new('Cylinder', me_cylinder)

# ---- transforms, parenting, visibility, modifiers, constraints
ob_light.location = (4.076, 1.005, 5.904)
ob_light.rotation_euler = (0.6503, 0.05522, 1.866)
ob_light.lock_rotations_4d = False
ob_light.empty_display_type = 'ARROWS'
ob_light.color = (0.0, 0.0, 0.0, 0.0)
ob_light.lineart.crease_threshold = 0.0
ob_cylinder.location = (0.0, 0.0, 0.0)
ob_cylinder.scale = (2.0, 2.0, 0.09824)

# ---- collection membership
col_collection.objects.link(ob_light)
col_collection.objects.link(ob_cylinder)

# ---- scene / render settings (as saved in the file)
scene.frame_start = 1; scene.frame_end = 250; scene.frame_set(1)
scene.render.engine = 'BLENDER_EEVEE_NEXT'
scene.cycles.sampling_pattern = 'TABULATED_SOBOL'
bpy.context.view_layer.update()

# ---- added for rendering (the .blend has no active camera): camera
cam_auto = bpy.data.cameras.new('AutoCamera')
cam_auto.lens = 50.0
cam_auto.sensor_width = 36.0
cam_auto.clip_end = 1000.0
ob_auto_camera = bpy.data.objects.new('AutoCamera', cam_auto)
scene.collection.objects.link(ob_auto_camera)
ob_auto_camera.location = (5.23702, -6.28442, 4.18961)
ob_auto_camera.rotation_euler = (1.09748, -7.21219e-08, 0.694738)
scene.camera = ob_auto_camera
bpy.context.view_layer.update()
